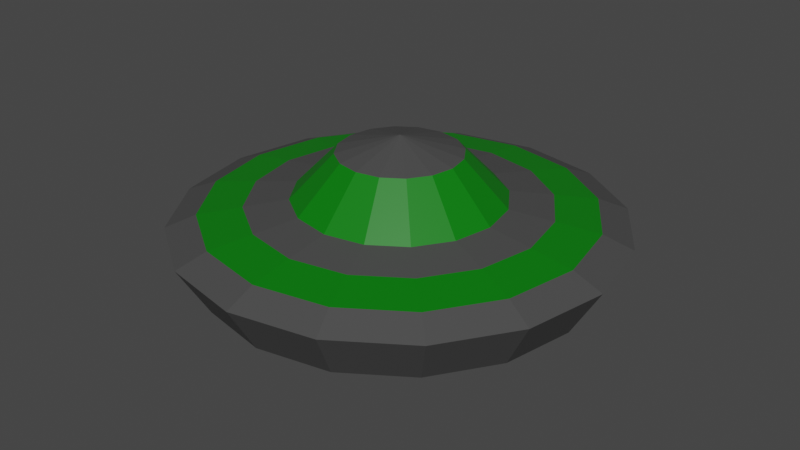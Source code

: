 # Source: alien6_apply.blend  (saved by Blender 3.4.6; exported with 4.5.12 LTS)
import bpy
from mathutils import Matrix  # noqa: F401  (used for matrix-valued properties, if any)

bpy.ops.wm.read_factory_settings(use_empty=True)
scene = bpy.context.scene
scene.name = 'Scene'

# ---- collections
col_collection = bpy.data.collections.new('Collection'); scene.collection.children.link(col_collection)

# ---- materials (node trees are filled in below, after node groups)
mat_material_001 = bpy.data.materials.new('Material.001')
mat_material_001.use_transparent_shadow = False
mat_material_002 = bpy.data.materials.new('Material.002')
mat_material_002.use_transparent_shadow = False
mat_material_003 = bpy.data.materials.new('Material.003')
mat_material_003.use_transparent_shadow = False

# ---- material node trees
mat_material_001.use_nodes = True; mat_material_001.node_tree.nodes.clear()
_N = mat_material_001.node_tree.nodes; _L = mat_material_001.node_tree.links
n0 = _N.new('ShaderNodeOutputMaterial'); n0.name = 'Material Output'; n0.location = (300, 300)
n1 = _N.new('ShaderNodeBsdfPrincipled'); n1.name = 'Principled BSDF'; n1.location = (10, 300)
n1.distribution = 'GGX'
n1.subsurface_method = 'RANDOM_WALK_SKIN'
n1.inputs[0].default_value = (0.06725, 0.06725, 0.06725, 1.0)
n1.inputs[3].default_value = 1.45
n1.inputs[27].default_value = (0.0, 0.0, 0.0, 1.0)
n1.inputs[28].default_value = 1.0
_L.new(n1.outputs[0], n0.inputs[0])
n0.is_active_output = True
mat_material_002.use_nodes = True; mat_material_002.node_tree.nodes.clear()
_N = mat_material_002.node_tree.nodes; _L = mat_material_002.node_tree.links
n0 = _N.new('ShaderNodeOutputMaterial'); n0.name = 'Material Output'; n0.location = (300, 300)
n1 = _N.new('ShaderNodeBsdfPrincipled'); n1.name = 'Principled BSDF'; n1.location = (10, 300)
n1.distribution = 'GGX'
n1.subsurface_method = 'RANDOM_WALK_SKIN'
n1.inputs[0].default_value = (0.0, 0.1886, 0.001804, 1.0)
n1.inputs[3].default_value = 1.45
n1.inputs[27].default_value = (0.0, 0.0, 0.0, 1.0)
n1.inputs[28].default_value = 1.0
_L.new(n1.outputs[0], n0.inputs[0])
n0.is_active_output = True
mat_material_003.use_nodes = True; mat_material_003.node_tree.nodes.clear()
_N = mat_material_003.node_tree.nodes; _L = mat_material_003.node_tree.links
n0 = _N.new('ShaderNodeBsdfPrincipled'); n0.name = 'Principled BSDF'; n0.location = (10, 300)
n0.distribution = 'GGX'
n0.subsurface_method = 'RANDOM_WALK_SKIN'
n0.inputs[0].default_value = (0.03267, 0.5004, 0.8, 1.0)
n0.inputs[3].default_value = 1.45
n0.inputs[27].default_value = (0.0, 0.0, 0.0, 1.0)
n0.inputs[28].default_value = 1.0
n1 = _N.new('ShaderNodeOutputMaterial'); n1.name = 'Material Output'; n1.location = (300, 300)
_L.new(n0.outputs[0], n1.inputs[0])
n1.is_active_output = True

# ---- world
world_world = bpy.data.worlds.new('World'); scene.world = world_world
world_world.use_nodes = True; world_world.node_tree.nodes.clear()
_N = world_world.node_tree.nodes; _L = world_world.node_tree.links
n0 = _N.new('ShaderNodeOutputWorld'); n0.name = 'World Output'; n0.location = (300, 300)
n1 = _N.new('ShaderNodeBackground'); n1.name = 'Background'; n1.location = (10, 300)
n1.inputs[0].default_value = (0.05088, 0.05088, 0.05088, 1.0)
_L.new(n1.outputs[0], n0.inputs[0])
n0.is_active_output = True
world_world.color = (0.05088, 0.05088, 0.05088)
world_world.use_sun_shadow = False
world_world.sun_shadow_jitter_overblur = 0.0

# ---- meshes
me_sphere = bpy.data.meshes.new('Sphere')
me_sphere.from_pydata([(8.828e-08, -3.38, 1.985), (-1.373, -3.314, -1.626), (-2.378, -5.74, -0.4326), (-2.745, -6.628, 1.197), (-1.293, -3.123, 1.985), (-0.7596, -1.834, 3.438), (-2.536, -2.536, -1.626), (-4.393, -4.393, -0.4326), (-5.073, -5.073, 1.197), (-2.39, -2.39, 1.985), (-1.404, -1.404, 3.438), (-3.314, -1.373, -1.626), (-5.74, -2.378, -0.4326), (-6.628, -2.745, 1.197), (-3.123, -1.293, 1.985), (-1.834, -0.7596, 3.438), (-3.587, 1.184e-06, -1.626), (-6.213, 1.505e-06, -0.4326), (-7.174, 1.719e-06, 1.197), (-3.38, 7.882e-07, 1.985), (-1.985, 6.227e-07, 3.438), (-3.314, 1.373, -1.626), (-5.74, 2.378, -0.4326), (-6.628, 2.745, 1.197), (-3.123, 1.293, 1.985), (-1.834, 0.7596, 3.438), (-2.536, 2.536, -1.626), (-4.393, 4.393, -0.4326), (-5.073, 5.073, 1.197), (-2.39, 2.39, 1.985), (-1.404, 1.404, 3.438), (-1.373, 3.314, -1.626), (-2.378, 5.74, -0.4326), (-2.745, 6.628, 1.197), (-1.293, 3.123, 1.985), (-0.7596, 1.834, 3.438), (1.554e-06, 3.587, -1.626), (1.982e-06, 6.213, -0.4326), (2.837e-06, 7.174, 1.197), (1.019e-06, 3.38, 1.985), (7.993e-07, 1.985, 3.438), (1.373, 3.314, -1.626), (2.378, 5.74, -0.4326), (2.745, 6.628, 1.197), (1.293, 3.123, 1.985), (0.7596, 1.834, 3.438), (2.536, 2.536, -1.626), (4.393, 4.393, -0.4326), (5.073, 5.073, 1.197), (2.39, 2.39, 1.985), (1.404, 1.404, 3.438), (2.714e-07, 6.497e-07, -2.063), (3.314, 1.373, -1.626), (5.74, 2.378, -0.4326), (6.628, 2.745, 1.197), (3.123, 1.293, 1.985), (1.834, 0.7596, 3.438), (3.587, -1.168e-06, -1.626), (6.213, -1.275e-06, -0.4326), (7.174, -2.985e-06, 1.197), (3.38, -7.239e-07, 1.985), (1.985, -6.787e-07, 3.438), (3.314, -1.373, -1.626), (5.74, -2.378, -0.4326), (6.628, -2.745, 1.197), (3.123, -1.293, 1.985), (1.834, -0.7596, 3.438), (2.536, -2.536, -1.626), (4.393, -4.393, -0.4326), (5.073, -5.073, 1.197), (2.39, -2.39, 1.985), (1.404, -1.404, 3.438), (1.373, -3.314, -1.626), (2.378, -5.74, -0.4326), (2.745, -6.628, 1.197), (1.293, -3.123, 1.985), (0.7596, -1.834, 3.438), (-1.974e-06, -3.587, -1.626), (-2.508e-06, -6.213, -0.4326), (-4.218e-06, -7.174, 1.197), (-1.153e-06, -1.985, 3.438), (8.941e-08, 3.269e-07, 3.97), (-2.372, -5.725, 1.591), (-4.382, -4.382, 1.591), (-5.725, -2.372, 1.591), (-6.197, 1.467e-06, 1.591), (-5.725, 2.372, 1.591), (-4.382, 4.382, 1.591), (-2.372, 5.725, 1.591), (2.232e-06, 6.197, 1.591), (2.372, 5.725, 1.591), (4.382, 4.382, 1.591), (5.725, 2.372, 1.591), (6.197, -2.183e-06, 1.591), (5.725, -2.372, 1.591), (4.382, -4.382, 1.591), (2.372, -5.725, 1.591), (-2.457e-06, -6.197, 1.591), (-1.832, -4.424, 1.788), (-3.386, -3.386, 1.788), (-4.424, -1.832, 1.788), (-4.789, 1.127e-06, 1.788), (-4.424, 1.832, 1.788), (-3.386, 3.386, 1.788), (-1.832, 4.424, 1.788), (1.625e-06, 4.789, 1.788), (1.832, 4.424, 1.788), (3.386, 3.386, 1.788), (4.424, 1.832, 1.788), (4.789, -1.453e-06, 1.788), (4.424, -1.832, 1.788), (3.386, -3.386, 1.788), (1.832, -4.424, 1.788), (-1.184e-06, -4.789, 1.788)], [], [(80, 0, 4, 5), (79, 78, 2, 3), (77, 51, 1), (81, 80, 5), (97, 79, 3, 82), (78, 77, 1, 2), (81, 5, 10), (82, 3, 8, 83), (2, 1, 6, 7), (5, 4, 9, 10), (3, 2, 7, 8), (1, 51, 6), (81, 10, 15), (83, 8, 13, 84), (7, 6, 11, 12), (10, 9, 14, 15), (8, 7, 12, 13), (6, 51, 11), (81, 15, 20), (84, 13, 18, 85), (12, 11, 16, 17), (15, 14, 19, 20), (13, 12, 17, 18), (11, 51, 16), (85, 18, 23, 86), (17, 16, 21, 22), (20, 19, 24, 25), (18, 17, 22, 23), (16, 51, 21), (81, 20, 25), (22, 21, 26, 27), (25, 24, 29, 30), (23, 22, 27, 28), (21, 51, 26), (81, 25, 30), (86, 23, 28, 87), (30, 29, 34, 35), (28, 27, 32, 33), (26, 51, 31), (81, 30, 35), (87, 28, 33, 88), (27, 26, 31, 32), (35, 34, 39, 40), (33, 32, 37, 38), (31, 51, 36), (81, 35, 40), (88, 33, 38, 89), (32, 31, 36, 37), (40, 39, 44, 45), (38, 37, 42, 43), (36, 51, 41), (81, 40, 45), (89, 38, 43, 90), (37, 36, 41, 42), (45, 44, 49, 50), (43, 42, 47, 48), (41, 51, 46), (81, 45, 50), (90, 43, 48, 91), (42, 41, 46, 47), (48, 47, 53, 54), (46, 51, 52), (81, 50, 56), (91, 48, 54, 92), (47, 46, 52, 53), (50, 49, 55, 56), (52, 51, 57), (81, 56, 61), (92, 54, 59, 93), (53, 52, 57, 58), (56, 55, 60, 61), (54, 53, 58, 59), (81, 61, 66), (93, 59, 64, 94), (58, 57, 62, 63), (61, 60, 65, 66), (59, 58, 63, 64), (57, 51, 62), (81, 66, 71), (94, 64, 69, 95), (63, 62, 67, 68), (66, 65, 70, 71), (64, 63, 68, 69), (62, 51, 67), (81, 71, 76), (95, 69, 74, 96), (68, 67, 72, 73), (71, 70, 75, 76), (69, 68, 73, 74), (67, 51, 72), (96, 74, 79, 97), (73, 72, 77, 78), (76, 75, 0, 80), (74, 73, 78, 79), (72, 51, 77), (81, 76, 80), (0, 75, 70, 65, 60, 55, 49, 44, 39, 34, 29, 24, 19, 14, 9, 4), (112, 96, 97, 113), (111, 95, 96, 112), (110, 94, 95, 111), (109, 93, 94, 110), (108, 92, 93, 109), (107, 91, 92, 108), (106, 90, 91, 107), (105, 89, 90, 106), (104, 88, 89, 105), (103, 87, 88, 104), (102, 86, 87, 103), (101, 85, 86, 102), (100, 84, 85, 101), (99, 83, 84, 100), (98, 82, 83, 99), (113, 97, 82, 98), (0, 113, 98, 4), (4, 98, 99, 9), (9, 99, 100, 14), (14, 100, 101, 19), (19, 101, 102, 24), (24, 102, 103, 29), (29, 103, 104, 34), (34, 104, 105, 39), (39, 105, 106, 44), (44, 106, 107, 49), (49, 107, 108, 55), (55, 108, 109, 60), (60, 109, 110, 65), (65, 110, 111, 70), (70, 111, 112, 75), (75, 112, 113, 0)])
me_sphere.polygons.foreach_set('material_index', [1, 0, 0, 0, 0, 2, 0, 0, 2, 1, 0, 0, 0, 0, 2, 1, 0, 0, 0, 0, 2, 1, 0, 0, 0, 2, 1, 0, 0, 0, 2, 1, 0, 0, 0, 0, 1, 0, 0, 0, 0, 2, 1, 0, 0, 0, 0, 2, 1, 0, 0, 0, 0, 2, 1, 0, 0, 0, 0, 2, 0, 0, 0, 0, 2, 1, 0, 0, 0, 2, 1, 0, 0, 0, 2, 1, 0, 0, 0, 0, 2, 1, 0, 0, 0, 0, 2, 1, 0, 0, 0, 2, 1, 0, 0, 0, 0, 1, 1, 1, 1, 1, 1, 1, 1, 1, 1, 1, 1, 1, 1, 1, 1, 0, 0, 0, 0, 0, 0, 0, 0, 0, 0, 0, 0, 0, 0, 0, 0])
_uv = me_sphere.uv_layers.new(name='UVMap')
_uv.uv.foreach_set('vector', [0.75, 0.1667, 0.75, 0.3333, 0.6875, 0.3333, 0.6875, 0.1667, 0.75, 0.5, 0.75, 0.6667, 0.6875, 0.6667, 0.6875, 0.5, 0.75, 0.8333, 0.7187, 1.0, 0.6875, 0.8333, 0.7187, 0.0, 0.75, 0.1667, 0.6875, 0.1667, 0.75, 0.4167, 0.75, 0.5, 0.6875, 0.5, 0.6875, 0.4167, 0.75, 0.6667, 0.75, 0.8333, 0.6875, 0.8333, 0.6875, 0.6667, 0.6562, 0.0, 0.6875, 0.1667, 0.625, 0.1667, 0.6875, 0.4167, 0.6875, 0.5, 0.625, 0.5, 0.625, 0.4167, 0.6875, 0.6667, 0.6875, 0.8333, 0.625, 0.8333, 0.625, 0.6667, 0.6875, 0.1667, 0.6875, 0.3333, 0.625, 0.3333, 0.625, 0.1667, 0.6875, 0.5, 0.6875, 0.6667, 0.625, 0.6667, 0.625, 0.5, 0.6875, 0.8333, 0.6562, 1.0, 0.625, 0.8333, 0.5938, 0.0, 0.625, 0.1667, 0.5625, 0.1667, 0.625, 0.4167, 0.625, 0.5, 0.5625, 0.5, 0.5625, 0.4167, 0.625, 0.6667, 0.625, 0.8333, 0.5625, 0.8333, 0.5625, 0.6667, 0.625, 0.1667, 0.625, 0.3333, 0.5625, 0.3333, 0.5625, 0.1667, 0.625, 0.5, 0.625, 0.6667, 0.5625, 0.6667, 0.5625, 0.5, 0.625, 0.8333, 0.5938, 1.0, 0.5625, 0.8333, 0.5312, 0.0, 0.5625, 0.1667, 0.5, 0.1667, 0.5625, 0.4167, 0.5625, 0.5, 0.5, 0.5, 0.5, 0.4167, 0.5625, 0.6667, 0.5625, 0.8333, 0.5, 0.8333, 0.5, 0.6667, 0.5625, 0.1667, 0.5625, 0.3333, 0.5, 0.3333, 0.5, 0.1667, 0.5625, 0.5, 0.5625, 0.6667, 0.5, 0.6667, 0.5, 0.5, 0.5625, 0.8333, 0.5312, 1.0, 0.5, 0.8333, 0.5, 0.4167, 0.5, 0.5, 0.4375, 0.5, 0.4375, 0.4167, 0.5, 0.6667, 0.5, 0.8333, 0.4375, 0.8333, 0.4375, 0.6667, 0.5, 0.1667, 0.5, 0.3333, 0.4375, 0.3333, 0.4375, 0.1667, 0.5, 0.5, 0.5, 0.6667, 0.4375, 0.6667, 0.4375, 0.5, 0.5, 0.8333, 0.4687, 1.0, 0.4375, 0.8333, 0.4687, 0.0, 0.5, 0.1667, 0.4375, 0.1667, 0.4375, 0.6667, 0.4375, 0.8333, 0.375, 0.8333, 0.375, 0.6667, 0.4375, 0.1667, 0.4375, 0.3333, 0.375, 0.3333, 0.375, 0.1667, 0.4375, 0.5, 0.4375, 0.6667, 0.375, 0.6667, 0.375, 0.5, 0.4375, 0.8333, 0.4062, 1.0, 0.375, 0.8333, 0.4062, 0.0, 0.4375, 0.1667, 0.375, 0.1667, 0.4375, 0.4167, 0.4375, 0.5, 0.375, 0.5, 0.375, 0.4167, 0.375, 0.1667, 0.375, 0.3333, 0.3125, 0.3333, 0.3125, 0.1667, 0.375, 0.5, 0.375, 0.6667, 0.3125, 0.6667, 0.3125, 0.5, 0.375, 0.8333, 0.3437, 1.0, 0.3125, 0.8333, 0.3437, 0.0, 0.375, 0.1667, 0.3125, 0.1667, 0.375, 0.4167, 0.375, 0.5, 0.3125, 0.5, 0.3125, 0.4167, 0.375, 0.6667, 0.375, 0.8333, 0.3125, 0.8333, 0.3125, 0.6667, 0.3125, 0.1667, 0.3125, 0.3333, 0.25, 0.3333, 0.25, 0.1667, 0.3125, 0.5, 0.3125, 0.6667, 0.25, 0.6667, 0.25, 0.5, 0.3125, 0.8333, 0.2812, 1.0, 0.25, 0.8333, 0.2812, 0.0, 0.3125, 0.1667, 0.25, 0.1667, 0.3125, 0.4167, 0.3125, 0.5, 0.25, 0.5, 0.25, 0.4167, 0.3125, 0.6667, 0.3125, 0.8333, 0.25, 0.8333, 0.25, 0.6667, 0.25, 0.1667, 0.25, 0.3333, 0.1875, 0.3333, 0.1875, 0.1667, 0.25, 0.5, 0.25, 0.6667, 0.1875, 0.6667, 0.1875, 0.5, 0.25, 0.8333, 0.2187, 1.0, 0.1875, 0.8333, 0.2187, 0.0, 0.25, 0.1667, 0.1875, 0.1667, 0.25, 0.4167, 0.25, 0.5, 0.1875, 0.5, 0.1875, 0.4167, 0.25, 0.6667, 0.25, 0.8333, 0.1875, 0.8333, 0.1875, 0.6667, 0.1875, 0.1667, 0.1875, 0.3333, 0.125, 0.3333, 0.125, 0.1667, 0.1875, 0.5, 0.1875, 0.6667, 0.125, 0.6667, 0.125, 0.5, 0.1875, 0.8333, 0.1562, 1.0, 0.125, 0.8333, 0.1562, 0.0, 0.1875, 0.1667, 0.125, 0.1667, 0.1875, 0.4167, 0.1875, 0.5, 0.125, 0.5, 0.125, 0.4167, 0.1875, 0.6667, 0.1875, 0.8333, 0.125, 0.8333, 0.125, 0.6667, 0.125, 0.5, 0.125, 0.6667, 0.0625, 0.6667, 0.0625, 0.5, 0.125, 0.8333, 0.09375, 1.0, 0.0625, 0.8333, 0.09375, 0.0, 0.125, 0.1667, 0.0625, 0.1667, 0.125, 0.4167, 0.125, 0.5, 0.0625, 0.5, 0.0625, 0.4167, 0.125, 0.6667, 0.125, 0.8333, 0.0625, 0.8333, 0.0625, 0.6667, 0.125, 0.1667, 0.125, 0.3333, 0.0625, 0.3333, 0.0625, 0.1667, 0.0625, 0.8333, 0.03125, 1.0, 0.0, 0.8333, 0.03125, 0.0, 0.0625, 0.1667, 0.0, 0.1667, 0.0625, 0.4167, 0.0625, 0.5, 0.0, 0.5, 0.0, 0.4167, 0.0625, 0.6667, 0.0625, 0.8333, 0.0, 0.8333, 0.0, 0.6667, 0.0625, 0.1667, 0.0625, 0.3333, 0.0, 0.3333, 0.0, 0.1667, 0.0625, 0.5, 0.0625, 0.6667, 0.0, 0.6667, 0.0, 0.5, 0.9687, 0.0, 1.0, 0.1667, 0.9375, 0.1667, 1.0, 0.4167, 1.0, 0.5, 0.9375, 0.5, 0.9375, 0.4167, 1.0, 0.6667, 1.0, 0.8333, 0.9375, 0.8333, 0.9375, 0.6667, 1.0, 0.1667, 1.0, 0.3333, 0.9375, 0.3333, 0.9375, 0.1667, 1.0, 0.5, 1.0, 0.6667, 0.9375, 0.6667, 0.9375, 0.5, 1.0, 0.8333, 0.9687, 1.0, 0.9375, 0.8333, 0.9062, 0.0, 0.9375, 0.1667, 0.875, 0.1667, 0.9375, 0.4167, 0.9375, 0.5, 0.875, 0.5, 0.875, 0.4167, 0.9375, 0.6667, 0.9375, 0.8333, 0.875, 0.8333, 0.875, 0.6667, 0.9375, 0.1667, 0.9375, 0.3333, 0.875, 0.3333, 0.875, 0.1667, 0.9375, 0.5, 0.9375, 0.6667, 0.875, 0.6667, 0.875, 0.5, 0.9375, 0.8333, 0.9062, 1.0, 0.875, 0.8333, 0.8437, 0.0, 0.875, 0.1667, 0.8125, 0.1667, 0.875, 0.4167, 0.875, 0.5, 0.8125, 0.5, 0.8125, 0.4167, 0.875, 0.6667, 0.875, 0.8333, 0.8125, 0.8333, 0.8125, 0.6667, 0.875, 0.1667, 0.875, 0.3333, 0.8125, 0.3333, 0.8125, 0.1667, 0.875, 0.5, 0.875, 0.6667, 0.8125, 0.6667, 0.8125, 0.5, 0.875, 0.8333, 0.8437, 1.0, 0.8125, 0.8333, 0.8125, 0.4167, 0.8125, 0.5, 0.75, 0.5, 0.75, 0.4167, 0.8125, 0.6667, 0.8125, 0.8333, 0.75, 0.8333, 0.75, 0.6667, 0.8125, 0.1667, 0.8125, 0.3333, 0.75, 0.3333, 0.75, 0.1667, 0.8125, 0.5, 0.8125, 0.6667, 0.75, 0.6667, 0.75, 0.5, 0.8125, 0.8333, 0.7812, 1.0, 0.75, 0.8333, 0.7812, 0.0, 0.8125, 0.1667, 0.75, 0.1667, 0.0, 0.0, 0.0, 0.0, 0.0, 0.0, 0.0, 0.0, 0.0, 0.0, 0.0, 0.0, 0.0, 0.0, 0.0, 0.0, 0.0, 0.0, 0.0, 0.0, 0.0, 0.0, 0.0, 0.0, 0.0, 0.0, 0.0, 0.0, 0.0, 0.0, 0.0, 0.0, 0.8125, 0.375, 0.8125, 0.4167, 0.75, 0.4167, 0.75, 0.375, 0.875, 0.375, 0.875, 0.4167, 0.8125, 0.4167, 0.8125, 0.375, 0.9375, 0.375, 0.9375, 0.4167, 0.875, 0.4167, 0.875, 0.375, 1.0, 0.375, 1.0, 0.4167, 0.9375, 0.4167, 0.9375, 0.375, 0.0625, 0.375, 0.0625, 0.4167, 0.0, 0.4167, 0.0, 0.375, 0.125, 0.375, 0.125, 0.4167, 0.0625, 0.4167, 0.0625, 0.375, 0.1875, 0.375, 0.1875, 0.4167, 0.125, 0.4167, 0.125, 0.375, 0.25, 0.375, 0.25, 0.4167, 0.1875, 0.4167, 0.1875, 0.375, 0.3125, 0.375, 0.3125, 0.4167, 0.25, 0.4167, 0.25, 0.375, 0.375, 0.375, 0.375, 0.4167, 0.3125, 0.4167, 0.3125, 0.375, 0.4375, 0.375, 0.4375, 0.4167, 0.375, 0.4167, 0.375, 0.375, 0.5, 0.375, 0.5, 0.4167, 0.4375, 0.4167, 0.4375, 0.375, 0.5625, 0.375, 0.5625, 0.4167, 0.5, 0.4167, 0.5, 0.375, 0.625, 0.375, 0.625, 0.4167, 0.5625, 0.4167, 0.5625, 0.375, 0.6875, 0.375, 0.6875, 0.4167, 0.625, 0.4167, 0.625, 0.375, 0.75, 0.375, 0.75, 0.4167, 0.6875, 0.4167, 0.6875, 0.375, 0.75, 0.3333, 0.75, 0.375, 0.6875, 0.375, 0.6875, 0.3333, 0.6875, 0.3333, 0.6875, 0.375, 0.625, 0.375, 0.625, 0.3333, 0.625, 0.3333, 0.625, 0.375, 0.5625, 0.375, 0.5625, 0.3333, 0.5625, 0.3333, 0.5625, 0.375, 0.5, 0.375, 0.5, 0.3333, 0.5, 0.3333, 0.5, 0.375, 0.4375, 0.375, 0.4375, 0.3333, 0.4375, 0.3333, 0.4375, 0.375, 0.375, 0.375, 0.375, 0.3333, 0.375, 0.3333, 0.375, 0.375, 0.3125, 0.375, 0.3125, 0.3333, 0.3125, 0.3333, 0.3125, 0.375, 0.25, 0.375, 0.25, 0.3333, 0.25, 0.3333, 0.25, 0.375, 0.1875, 0.375, 0.1875, 0.3333, 0.1875, 0.3333, 0.1875, 0.375, 0.125, 0.375, 0.125, 0.3333, 0.125, 0.3333, 0.125, 0.375, 0.0625, 0.375, 0.0625, 0.3333, 0.0625, 0.3333, 0.0625, 0.375, 0.0, 0.375, 0.0, 0.3333, 1.0, 0.3333, 1.0, 0.375, 0.9375, 0.375, 0.9375, 0.3333, 0.9375, 0.3333, 0.9375, 0.375, 0.875, 0.375, 0.875, 0.3333, 0.875, 0.3333, 0.875, 0.375, 0.8125, 0.375, 0.8125, 0.3333, 0.8125, 0.3333, 0.8125, 0.375, 0.75, 0.375, 0.75, 0.3333])
me_sphere.materials.append(mat_material_001)
me_sphere.materials.append(mat_material_002)
me_sphere.materials.append(mat_material_003)
me_sphere.update()

# ---- objects
ob_sphere = bpy.data.objects.new('Sphere', me_sphere)

# ---- transforms, parenting, visibility, modifiers, constraints
ob_sphere.location = (0.0, 0.0, 0.0)

# ---- collection membership
col_collection.objects.link(ob_sphere)

# ---- scene / render settings (as saved in the file)
scene.frame_start = 1; scene.frame_end = 250; scene.frame_set(1)
scene.render.engine = 'BLENDER_EEVEE_NEXT'
scene.cycles.sampling_pattern = 'TABULATED_SOBOL'
scene.cycles.use_light_tree = False
scene.view_settings.view_transform = 'Filmic'
bpy.context.view_layer.update()

# ---- added for rendering (the .blend has no active camera and no usable light): camera, sun
cam_auto = bpy.data.cameras.new('AutoCamera')
cam_auto.lens = 50.0
cam_auto.sensor_width = 36.0
cam_auto.clip_end = 1000.0
ob_auto_camera = bpy.data.objects.new('AutoCamera', cam_auto)
scene.collection.objects.link(ob_auto_camera)
ob_auto_camera.location = (19.586, -23.5032, 16.6224)
ob_auto_camera.rotation_euler = (1.09748, -7.21219e-08, 0.694738)
scene.camera = ob_auto_camera
light_auto_sun = bpy.data.lights.new('AutoSun', 'SUN')
light_auto_sun.energy = 3.0
light_auto_sun.angle = 0.0523599
ob_auto_sun = bpy.data.objects.new('AutoSun', light_auto_sun)
scene.collection.objects.link(ob_auto_sun)
ob_auto_sun.rotation_euler = (0.872665, 0.174533, 0.523599)
bpy.context.view_layer.update()
